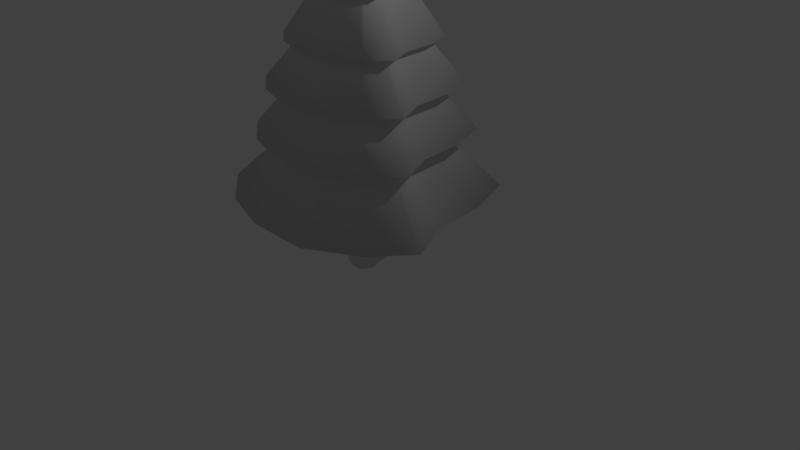 # Source: Tree.blend  (saved by Blender 2.79.0; exported with 4.5.12 LTS)
import bpy
from mathutils import Matrix  # noqa: F401  (used for matrix-valued properties, if any)

bpy.ops.wm.read_factory_settings(use_empty=True)
scene = bpy.context.scene
scene.name = 'Scene'

# ---- collections
col_collection_1 = bpy.data.collections.new('Collection 1'); scene.collection.children.link(col_collection_1)

# ---- materials (node trees are filled in below, after node groups)
mat_material_001 = bpy.data.materials.new('Material.001')
mat_material_001.alpha_threshold = 0.0
mat_material_001.use_transparent_shadow = False
mat_material_001.roughness = 0.5

# ---- material node trees

# ---- world
world_world = bpy.data.worlds.new('World'); scene.world = world_world
world_world.color = (0.05088, 0.05088, 0.05088)
world_world.use_sun_shadow = False
world_world.sun_shadow_jitter_overblur = 0.0
world_world.cycles.sampling_method = 'MANUAL'

# ---- cameras
cam_camera = bpy.data.cameras.new('Camera')
cam_camera.clip_end = 100.0
cam_camera.lens = 35.0
cam_camera.sensor_width = 32.0
cam_camera.sensor_height = 18.0
cam_camera.ortho_scale = 7.314
cam_camera.dof.focus_distance = 0.0
cam_camera.dof.aperture_fstop = 128.0

# ---- lights
light_lamp = bpy.data.lights.new('Lamp', 'POINT')
light_lamp.transmission_factor = 0.0
light_lamp.cutoff_distance = 30.0
light_lamp.energy = 100.0
light_lamp.shadow_buffer_clip_start = 1.001
light_lamp.shadow_soft_size = 0.1
light_lamp.shadow_maximum_resolution = 0.006
light_lamp.use_absolute_resolution = True

# ---- meshes
me_cylinder = bpy.data.meshes.new('Cylinder')
me_cylinder.from_pydata([(-0.0102, 0.2245, -0.008489), (-0.0102, 0.2245, 0.9186), (0.09802, 0.1927, -0.01083), (0.09802, 0.1927, 0.9163), (0.17, 0.1621, -0.01474), (0.17, 0.1621, 0.9124), (0.2096, 0.05742, -0.01226), (0.2096, 0.05742, 0.9148), (0.2228, -0.0589, -0.01132), (0.2228, -0.0589, 0.9158), (0.2666, -0.1457, -0.03742), (0.2666, -0.1457, 0.8897), (0.21, -0.2175, -0.04461), (0.21, -0.2175, 0.8825), (0.1132, -0.2749, -0.07234), (0.1132, -0.2749, 0.8548), (-0.01307, -0.2751, -0.06378), (-0.01307, -0.2751, 0.8633), (-0.122, -0.242, -0.0328), (-0.122, -0.242, 0.8943), (-0.2168, -0.1725, -0.009114), (-0.2168, -0.1725, 0.918), (-0.249, -0.07965, -0.01228), (-0.249, -0.07965, 0.9148), (-0.2854, -0.003207, 0.008394), (-0.2854, -0.003207, 0.9355), (-0.1243, 0.198, 0.008394), (-0.1243, 0.198, 0.9355), (-0.0102, 0.2245, 2.265), (0.09802, 0.1927, 2.263), (0.17, 0.1621, 2.259), (0.2096, 0.05742, 2.261), (0.2228, -0.0589, 2.262), (0.2666, -0.1457, 2.236), (0.21, -0.2175, 2.229), (0.1132, -0.2749, 2.201), (-0.01307, -0.2751, 2.21), (-0.122, -0.242, 2.241), (-0.2168, -0.1725, 2.265), (-0.249, -0.07965, 2.261), (-0.2854, -0.003207, 2.282), (-0.1243, 0.198, 2.282), (-0.1751, 1.734, 0.8978), (0.5388, 1.525, 0.8978), (1.014, 1.323, 0.8978), (1.275, 0.6325, 0.8978), (1.362, -0.1348, 0.8978), (1.651, -0.7074, 0.8978), (1.278, -1.181, 0.8978), (0.639, -1.559, 0.8978), (-0.194, -1.561, 0.8978), (-0.9128, -1.343, 0.8978), (-1.538, -0.8838, 0.8978), (-1.75, -0.2717, 0.8978), (-1.99, 0.2326, 0.8978), (-0.9276, 1.56, 0.8978), (-0.003819, 0.1661, 2.997), (0.08097, 0.1412, 2.995), (0.1374, 0.1172, 2.992), (0.1684, 0.03518, 2.994), (0.1788, -0.05597, 2.995), (0.2131, -0.124, 2.974), (0.1687, -0.1803, 2.969), (0.09289, -0.2252, 2.947), (-0.006074, -0.2254, 2.954), (-0.09146, -0.1994, 2.978), (-0.1657, -0.1449, 2.996), (-0.1909, -0.07222, 2.994), (-0.2195, -0.01233, 3.01), (-0.09321, 0.1453, 3.01), (-0.1374, 1.389, 1.661), (0.438, 1.22, 1.661), (0.821, 1.058, 1.661), (1.032, 0.501, 1.661), (1.102, -0.1175, 1.661), (1.335, -0.579, 1.661), (1.034, -0.9608, 1.661), (0.5188, -1.266, 1.661), (-0.1527, -1.267, 1.661), (-0.7321, -1.091, 1.661), (-1.236, -0.7212, 1.661), (-1.407, -0.2278, 1.661), (-1.601, 0.1787, 1.661), (-0.744, 1.248, 1.661), (-0.0002493, 0.1334, 3.476), (0.07143, 0.1124, 3.475), (0.1191, 0.09207, 3.472), (0.1454, 0.02273, 3.474), (0.1541, -0.05432, 3.475), (0.1831, -0.1118, 3.457), (0.1456, -0.1594, 3.452), (0.0815, -0.1974, 3.434), (-0.002156, -0.1975, 3.44), (-0.07434, -0.1756, 3.46), (-0.1371, -0.1295, 3.476), (-0.1584, -0.06807, 3.474), (-0.1825, -0.01743, 3.488), (-0.07582, 0.1158, 3.488), (-0.1197, 1.227, 2.258), (0.3907, 1.078, 2.258), (0.7304, 0.9331, 2.258), (0.9172, 0.4393, 2.258), (0.9794, -0.1093, 2.258), (1.186, -0.5187, 2.258), (0.9191, -0.8575, 2.258), (0.4624, -1.128, 2.258), (-0.1333, -1.129, 2.258), (-0.6472, -0.973, 2.258), (-1.094, -0.6449, 2.258), (-1.246, -0.2072, 2.258), (-1.418, 0.1534, 2.258), (-0.6578, 1.102, 2.258), (0.003681, 0.09738, 3.999), (0.06092, 0.0806, 3.998), (0.09902, 0.0644, 3.996), (0.12, 0.009019, 3.997), (0.1269, -0.05251, 3.998), (0.1501, -0.09842, 3.984), (0.1202, -0.1364, 3.98), (0.06896, -0.1667, 3.966), (0.002158, -0.1669, 3.97), (-0.05548, -0.1494, 3.987), (-0.1056, -0.1126, 3.999), (-0.1226, -0.06349, 3.997), (-0.1419, -0.02305, 4.008), (-0.05667, 0.08336, 4.008), (-0.0906, 0.9609, 2.809), (0.313, 0.8425, 2.809), (0.5816, 0.7283, 2.809), (0.7293, 0.3379, 2.809), (0.7784, -0.09593, 2.809), (0.9418, -0.4196, 2.809), (0.7307, -0.6875, 2.809), (0.3697, -0.9013, 2.809), (-0.1013, -0.9022, 2.809), (-0.5077, -0.7788, 2.809), (-0.8609, -0.5194, 2.809), (-0.9811, -0.1733, 2.809), (-1.117, 0.1118, 2.809), (-0.5161, 0.862, 2.809), (0.0127, 0.01476, 4.313), (0.0368, 0.007689, 4.312), (0.05285, 0.0008675, 4.311), (0.06167, -0.02245, 4.312), (0.0646, -0.04836, 4.312), (0.07436, -0.06769, 4.306), (0.06175, -0.08369, 4.305), (0.04019, -0.09646, 4.299), (0.01206, -0.09651, 4.3), (-0.01221, -0.08914, 4.307), (-0.0333, -0.07365, 4.313), (-0.04048, -0.05298, 4.312), (-0.04859, -0.03595, 4.317), (-0.01271, 0.008851, 4.317), (-0.06428, 0.6861, 3.453), (0.2318, 0.5993, 3.453), (0.4288, 0.5155, 3.453), (0.5372, 0.2291, 3.453), (0.5732, -0.08916, 3.453), (0.6931, -0.3266, 3.453), (0.5383, -0.5231, 3.453), (0.2734, -0.68, 3.453), (-0.07216, -0.6807, 3.453), (-0.3703, -0.5901, 3.453), (-0.6294, -0.3998, 3.453), (-0.7176, -0.1459, 3.453), (-0.8173, 0.06322, 3.453), (-0.3764, 0.6136, 3.453), (0.01715, -0.02601, 4.438), (0.0249, -0.02829, 4.437), (0.03006, -0.03048, 4.437), (0.0329, -0.03798, 4.437), (0.03384, -0.04631, 4.437), (0.03698, -0.05252, 4.435), (0.03293, -0.05767, 4.435), (0.02599, -0.06177, 4.433), (0.01695, -0.06179, 4.434), (0.009144, -0.05942, 4.436), (0.002361, -0.05444, 4.438), (5.348e-05, -0.04779, 4.437), (-0.002555, -0.04232, 4.439), (0.008984, -0.02791, 4.439), (-0.0102, 0.2245, 2.264), (0.09802, 0.1927, 2.262), (0.17, 0.1621, 2.258), (0.2096, 0.05742, 2.26), (0.2228, -0.0589, 2.261), (0.2666, -0.1457, 2.235), (0.21, -0.2175, 2.228), (0.1132, -0.2749, 2.2), (-0.01307, -0.2751, 2.209), (-0.122, -0.242, 2.24), (-0.2168, -0.1725, 2.264), (-0.249, -0.07965, 2.26), (-0.2854, -0.003207, 2.281), (-0.1243, 0.198, 2.281), (-0.0102, 0.2245, 2.264), (0.09802, 0.1927, 2.262), (0.17, 0.1621, 2.258), (0.2096, 0.05742, 2.26), (0.2228, -0.0589, 2.261), (0.2666, -0.1457, 2.235), (0.21, -0.2175, 2.228), (0.1132, -0.2749, 2.2), (-0.01307, -0.2751, 2.209), (-0.122, -0.242, 2.24), (-0.2168, -0.1725, 2.264), (-0.249, -0.07965, 2.26), (-0.2854, -0.003207, 2.281), (-0.1243, 0.198, 2.281)], [], [(0, 1, 3, 2), (2, 3, 5, 4), (4, 5, 7, 6), (6, 7, 9, 8), (8, 9, 11, 10), (10, 11, 13, 12), (12, 13, 15, 14), (14, 15, 17, 16), (16, 17, 19, 18), (18, 19, 21, 20), (20, 21, 23, 22), (22, 23, 25, 24), (23, 21, 38, 39), (24, 25, 27, 26), (26, 27, 1, 0), (0, 2, 4, 6, 8, 10, 12, 14, 16, 18, 20, 22, 24, 26), (9, 7, 31, 32), (19, 17, 36, 37), (1, 27, 41, 28), (5, 3, 29, 30), (15, 13, 34, 35), (25, 23, 39, 40), (11, 9, 32, 33), (21, 19, 37, 38), (7, 5, 30, 31), (17, 15, 35, 36), (3, 1, 28, 29), (27, 25, 40, 41), (13, 11, 33, 34), (34, 48, 47, 33), (28, 42, 55, 41), (35, 49, 48, 34), (36, 50, 49, 35), (29, 43, 42, 28), (37, 51, 50, 36), (30, 44, 43, 29), (38, 52, 51, 37), (31, 45, 44, 30), (39, 53, 52, 38), (32, 46, 45, 31), (40, 54, 53, 39), (33, 47, 46, 32), (41, 55, 54, 40), (33, 61, 62, 34), (41, 69, 56, 28), (34, 62, 63, 35), (35, 63, 64, 36), (28, 56, 57, 29), (36, 64, 65, 37), (29, 57, 58, 30), (37, 65, 66, 38), (30, 58, 59, 31), (38, 66, 67, 39), (31, 59, 60, 32), (39, 67, 68, 40), (32, 60, 61, 33), (40, 68, 69, 41), (64, 65, 79, 78), (57, 58, 72, 71), (65, 66, 80, 79), (58, 59, 73, 72), (66, 67, 81, 80), (59, 60, 74, 73), (67, 68, 82, 81), (60, 61, 75, 74), (68, 69, 83, 82), (61, 62, 76, 75), (69, 56, 70, 83), (62, 63, 77, 76), (63, 64, 78, 77), (56, 57, 71, 70), (65, 64, 92, 93), (58, 57, 85, 86), (66, 65, 93, 94), (59, 58, 86, 87), (67, 66, 94, 95), (60, 59, 87, 88), (68, 67, 95, 96), (61, 60, 88, 89), (69, 68, 96, 97), (62, 61, 89, 90), (56, 69, 97, 84), (63, 62, 90, 91), (64, 63, 91, 92), (57, 56, 84, 85), (89, 103, 102, 88), (97, 111, 110, 96), (90, 104, 103, 89), (84, 98, 111, 97), (91, 105, 104, 90), (92, 106, 105, 91), (85, 99, 98, 84), (93, 107, 106, 92), (86, 100, 99, 85), (94, 108, 107, 93), (87, 101, 100, 86), (95, 109, 108, 94), (88, 102, 101, 87), (96, 110, 109, 95), (88, 116, 117, 89), (96, 124, 125, 97), (89, 117, 118, 90), (97, 125, 112, 84), (90, 118, 119, 91), (91, 119, 120, 92), (84, 112, 113, 85), (92, 120, 121, 93), (85, 113, 114, 86), (93, 121, 122, 94), (86, 114, 115, 87), (94, 122, 123, 95), (87, 115, 116, 88), (95, 123, 124, 96), (119, 120, 134, 133), (112, 113, 127, 126), (120, 121, 135, 134), (113, 114, 128, 127), (121, 122, 136, 135), (114, 115, 129, 128), (122, 123, 137, 136), (115, 116, 130, 129), (123, 124, 138, 137), (116, 117, 131, 130), (124, 125, 139, 138), (117, 118, 132, 131), (125, 112, 126, 139), (118, 119, 133, 132), (120, 119, 147, 148), (113, 112, 140, 141), (121, 120, 148, 149), (114, 113, 141, 142), (122, 121, 149, 150), (115, 114, 142, 143), (123, 122, 150, 151), (116, 115, 143, 144), (124, 123, 151, 152), (117, 116, 144, 145), (125, 124, 152, 153), (118, 117, 145, 146), (112, 125, 153, 140), (119, 118, 146, 147), (144, 158, 157, 143), (152, 166, 165, 151), (145, 159, 158, 144), (153, 167, 166, 152), (146, 160, 159, 145), (140, 154, 167, 153), (147, 161, 160, 146), (148, 162, 161, 147), (141, 155, 154, 140), (149, 163, 162, 148), (142, 156, 155, 141), (150, 164, 163, 149), (143, 157, 156, 142), (151, 165, 164, 150), (143, 171, 172, 144), (151, 179, 180, 152), (144, 172, 173, 145), (152, 180, 181, 153), (145, 173, 174, 146), (153, 181, 168, 140), (146, 174, 175, 147), (147, 175, 176, 148), (140, 168, 169, 141), (148, 176, 177, 149), (141, 169, 170, 142), (149, 177, 178, 150), (142, 170, 171, 143), (150, 178, 179, 151), (169, 168, 181, 180, 179, 178, 177, 176, 175, 174, 173, 172, 171, 170), (36, 37, 191, 190), (29, 30, 184, 183), (37, 38, 192, 191), (30, 31, 185, 184), (38, 39, 193, 192), (31, 32, 186, 185), (39, 40, 194, 193), (32, 33, 187, 186), (40, 41, 195, 194), (33, 34, 188, 187), (41, 28, 182, 195), (34, 35, 189, 188), (35, 36, 190, 189), (28, 29, 183, 182), (185, 186, 200, 199), (193, 194, 208, 207), (186, 187, 201, 200), (194, 195, 209, 208), (187, 188, 202, 201), (195, 182, 196, 209), (188, 189, 203, 202), (189, 190, 204, 203), (182, 183, 197, 196), (190, 191, 205, 204), (183, 184, 198, 197), (191, 192, 206, 205), (184, 185, 199, 198), (192, 193, 207, 206), (43, 44, 45, 46, 47, 48, 49, 50, 51, 52, 53, 54, 55, 42), (71, 72, 73, 74, 75, 76, 77, 78, 79, 80, 81, 82, 83, 70), (99, 100, 101, 102, 103, 104, 105, 106, 107, 108, 109, 110, 111, 98), (127, 128, 129, 130, 131, 132, 133, 134, 135, 136, 137, 138, 139, 126), (155, 156, 157, 158, 159, 160, 161, 162, 163, 164, 165, 166, 167, 154)])
me_cylinder.polygons.foreach_set('use_smooth', [True] * 203)
_uv = me_cylinder.uv_layers.new(name='UVMap')
_uv.uv.foreach_set('vector', [0.937, 0.2634, 0.937, 0.3711, 0.9239, 0.3708, 0.9239, 0.2631, 0.9239, 0.2631, 0.9239, 0.3708, 0.9149, 0.3703, 0.9149, 0.2627, 0.9149, 0.2627, 0.9149, 0.3703, 0.9019, 0.3706, 0.9019, 0.263, 0.9019, 0.263, 0.9019, 0.3706, 0.8883, 0.3707, 0.8883, 0.2631, 0.9832, 0.2667, 0.9832, 0.3743, 0.9719, 0.3713, 0.972, 0.2636, 0.972, 0.2636, 0.9719, 0.3713, 0.9613, 0.3704, 0.9613, 0.2628, 0.9613, 0.2628, 0.9613, 0.3704, 0.9482, 0.3672, 0.9483, 0.2596, 0.9483, 0.2596, 0.9482, 0.3672, 0.9336, 0.3682, 0.9336, 0.2605, 0.9336, 0.2605, 0.9336, 0.3682, 0.9203, 0.3718, 0.9204, 0.2641, 0.9204, 0.2641, 0.9203, 0.3718, 0.9067, 0.3745, 0.9067, 0.2669, 0.9067, 0.2669, 0.9067, 0.3745, 0.8953, 0.3742, 0.8953, 0.2665, 0.8953, 0.2665, 0.8953, 0.3742, 0.8854, 0.3766, 0.8855, 0.2689, 0.8953, 0.3742, 0.9067, 0.3745, 0.9066, 0.5309, 0.8952, 0.5305, 0.9806, 0.2654, 0.9806, 0.373, 0.9506, 0.373, 0.9506, 0.2654, 0.9506, 0.2654, 0.9506, 0.373, 0.937, 0.3711, 0.937, 0.2634, 0.929, 0.4195, 0.9415, 0.4232, 0.95, 0.4265, 0.9549, 0.4386, 0.9568, 0.4521, 0.9618, 0.4626, 0.9551, 0.4709, 0.9437, 0.478, 0.929, 0.478, 0.9159, 0.4737, 0.9048, 0.4654, 0.9011, 0.4546, 0.8967, 0.4455, 0.9155, 0.4223, 0.8883, 0.3707, 0.9019, 0.3706, 0.9019, 0.527, 0.8883, 0.5271, 0.9203, 0.3718, 0.9336, 0.3682, 0.9335, 0.5246, 0.9203, 0.5282, 0.937, 0.3711, 0.9506, 0.373, 0.9506, 0.5294, 0.937, 0.5274, 0.9149, 0.3703, 0.9239, 0.3708, 0.9239, 0.5272, 0.9149, 0.5267, 0.9482, 0.3672, 0.9613, 0.3704, 0.9612, 0.5268, 0.9481, 0.5236, 0.8854, 0.3766, 0.8953, 0.3742, 0.8952, 0.5305, 0.8854, 0.5329, 0.9719, 0.3713, 0.9832, 0.3743, 0.9831, 0.5307, 0.9718, 0.5276, 0.9067, 0.3745, 0.9203, 0.3718, 0.9203, 0.5282, 0.9066, 0.5309, 0.9019, 0.3706, 0.9149, 0.3703, 0.9149, 0.5267, 0.9019, 0.527, 0.9336, 0.3682, 0.9482, 0.3672, 0.9481, 0.5236, 0.9335, 0.5246, 0.9239, 0.3708, 0.937, 0.3711, 0.937, 0.5274, 0.9239, 0.5272, 0.9506, 0.373, 0.9806, 0.373, 0.9806, 0.5294, 0.9506, 0.5294, 0.9613, 0.3704, 0.9719, 0.3713, 0.9718, 0.5276, 0.9612, 0.5268, 0.2886, 0.485, 0.4535, 0.3282, 0.4992, 0.3813, 0.2951, 0.4934, 0.2686, 0.02465, 0.2352, 0.2596, 0.1478, 0.2392, 0.2555, 0.02026, 0.2788, 0.4758, 0.382, 0.2802, 0.4535, 0.3282, 0.2886, 0.485, 0.2643, 0.4734, 0.2873, 0.2603, 0.382, 0.2802, 0.2788, 0.4758, 0.2815, 0.0229, 0.3206, 0.2468, 0.2352, 0.2596, 0.2686, 0.02465, 0.2508, 0.476, 0.2001, 0.2603, 0.2873, 0.2603, 0.2643, 0.4734, 0.2905, 0.02112, 0.379, 0.2331, 0.3206, 0.2468, 0.2815, 0.0229, 0.2379, 0.4811, 0.1126, 0.2815, 0.2001, 0.2603, 0.2508, 0.476, 0.2993, 0.0116, 0.4384, 0.1713, 0.379, 0.2331, 0.2905, 0.02112, 0.2288, 0.4881, 0.054, 0.3287, 0.1126, 0.2815, 0.2379, 0.4811, 0.307, 0.0003615, 0.4893, 0.09746, 0.4384, 0.1713, 0.2993, 0.0116, 0.2215, 0.4951, 0.0003615, 0.3652, 0.054, 0.3287, 0.2288, 0.4881, 0.2951, 0.4934, 0.4992, 0.3813, 0.4923, 0.4555, 0.2916, 0.5046, 0.2555, 0.02026, 0.1478, 0.2392, 0.0003615, 0.108, 0.2332, 0.0003616, 0.9715, 0.4094, 0.9622, 0.4949, 0.9539, 0.4935, 0.961, 0.4077, 0.953, 0.3019, 0.9507, 0.3868, 0.9401, 0.3852, 0.9394, 0.3, 0.961, 0.4077, 0.9539, 0.4935, 0.9439, 0.4904, 0.9482, 0.4037, 0.9482, 0.4037, 0.9439, 0.4904, 0.9323, 0.4909, 0.9335, 0.4044, 0.9394, 0.3, 0.9401, 0.3852, 0.9298, 0.3854, 0.9263, 0.3002, 0.9335, 0.4044, 0.9323, 0.4909, 0.922, 0.4937, 0.9202, 0.4079, 0.9263, 0.3002, 0.9298, 0.3854, 0.9227, 0.3854, 0.9172, 0.3002, 0.9202, 0.4079, 0.922, 0.4937, 0.9113, 0.4961, 0.9067, 0.4109, 0.9172, 0.3002, 0.9227, 0.3854, 0.9126, 0.3867, 0.9043, 0.3019, 0.9067, 0.4109, 0.9113, 0.4961, 0.9024, 0.4964, 0.8952, 0.4113, 0.9043, 0.3019, 0.9126, 0.3867, 0.902, 0.3881, 0.8908, 0.3036, 0.8952, 0.4113, 0.9024, 0.4964, 0.8948, 0.4987, 0.8856, 0.4143, 0.9821, 0.4143, 0.9705, 0.4987, 0.9622, 0.4949, 0.9715, 0.4094, 0.9828, 0.3036, 0.9741, 0.3881, 0.9507, 0.3868, 0.953, 0.3019, 0.6283, 0.6979, 0.6178, 0.7001, 0.5767, 0.5053, 0.647, 0.5053, 0.2333, 0.5217, 0.2403, 0.5205, 0.313, 0.7123, 0.2658, 0.7226, 0.6178, 0.7001, 0.6076, 0.704, 0.5058, 0.5207, 0.5767, 0.5053, 0.2403, 0.5205, 0.2477, 0.5135, 0.3644, 0.6662, 0.313, 0.7123, 0.6076, 0.704, 0.6002, 0.709, 0.4563, 0.5557, 0.5058, 0.5207, 0.2477, 0.5135, 0.2545, 0.5053, 0.4107, 0.6107, 0.3644, 0.6662, 0.6002, 0.709, 0.5943, 0.7142, 0.4115, 0.5826, 0.4563, 0.5557, 0.6519, 0.7216, 0.6533, 0.7125, 0.8238, 0.5945, 0.828, 0.6544, 0.1943, 0.5053, 0.2128, 0.5197, 0.1261, 0.7175, 0.0003615, 0.6199, 0.6533, 0.7125, 0.6477, 0.7063, 0.7835, 0.555, 0.8238, 0.5945, 0.2128, 0.5197, 0.2231, 0.523, 0.1969, 0.7322, 0.1261, 0.7175, 0.6477, 0.7063, 0.6397, 0.6994, 0.7237, 0.5197, 0.7835, 0.555, 0.6397, 0.6994, 0.6283, 0.6979, 0.647, 0.5053, 0.7237, 0.5197, 0.2231, 0.523, 0.2333, 0.5217, 0.2658, 0.7226, 0.1969, 0.7322, 0.9195, 0.4345, 0.9299, 0.4318, 0.9291, 0.4883, 0.9203, 0.4906, 0.9119, 0.2798, 0.919, 0.2799, 0.9212, 0.3356, 0.9152, 0.3356, 0.9089, 0.4368, 0.9195, 0.4345, 0.9203, 0.4906, 0.9113, 0.4926, 0.9018, 0.281, 0.9119, 0.2798, 0.9152, 0.3356, 0.9066, 0.3366, 0.8999, 0.437, 0.9089, 0.4368, 0.9113, 0.4926, 0.9038, 0.4927, 0.8912, 0.2823, 0.9018, 0.281, 0.9066, 0.3366, 0.8977, 0.3377, 0.8923, 0.4393, 0.8999, 0.437, 0.9038, 0.4927, 0.8973, 0.4946, 0.9598, 0.4356, 0.9682, 0.4393, 0.9614, 0.4946, 0.9543, 0.4916, 0.94, 0.2812, 0.9634, 0.2823, 0.9587, 0.3377, 0.9389, 0.3368, 0.9515, 0.4343, 0.9598, 0.4356, 0.9543, 0.4916, 0.9474, 0.4905, 0.9293, 0.2797, 0.94, 0.2812, 0.9389, 0.3368, 0.9299, 0.3355, 0.9414, 0.4312, 0.9515, 0.4343, 0.9474, 0.4905, 0.9388, 0.4879, 0.9299, 0.4318, 0.9414, 0.4312, 0.9388, 0.4879, 0.9291, 0.4883, 0.919, 0.2799, 0.9293, 0.2797, 0.9299, 0.3355, 0.9212, 0.3356, 0.7138, 0.4472, 0.8668, 0.3386, 0.8656, 0.3916, 0.7128, 0.4549, 0.6797, 0.0124, 0.6022, 0.1915, 0.49, 0.1057, 0.664, 0.0003616, 0.709, 0.442, 0.8307, 0.3039, 0.8668, 0.3386, 0.7138, 0.4472, 0.6884, 0.01517, 0.665, 0.2044, 0.6022, 0.1915, 0.6797, 0.0124, 0.7023, 0.4362, 0.7773, 0.273, 0.8307, 0.3039, 0.709, 0.442, 0.6926, 0.4349, 0.7093, 0.2603, 0.7773, 0.273, 0.7023, 0.4362, 0.697, 0.01412, 0.7262, 0.1959, 0.665, 0.2044, 0.6884, 0.01517, 0.6837, 0.4368, 0.647, 0.2603, 0.7093, 0.2603, 0.6926, 0.4349, 0.7029, 0.01307, 0.7681, 0.1869, 0.7262, 0.1959, 0.697, 0.01412, 0.6751, 0.4401, 0.584, 0.2738, 0.647, 0.2603, 0.6837, 0.4368, 0.7093, 0.007258, 0.8141, 0.1463, 0.7681, 0.1869, 0.7029, 0.01307, 0.6688, 0.4443, 0.5399, 0.3045, 0.584, 0.2738, 0.6751, 0.4401, 0.7151, 0.0003615, 0.8556, 0.09748, 0.8141, 0.1463, 0.7093, 0.007258, 0.6637, 0.4487, 0.5, 0.3282, 0.5399, 0.3045, 0.6688, 0.4443, 0.9662, 0.3007, 0.9588, 0.3611, 0.9531, 0.3586, 0.9591, 0.2976, 0.9712, 0.4283, 0.9661, 0.4887, 0.9502, 0.488, 0.9514, 0.4274, 0.9591, 0.2976, 0.9531, 0.3586, 0.9475, 0.3577, 0.9521, 0.2965, 0.9514, 0.4274, 0.9502, 0.488, 0.9431, 0.487, 0.9424, 0.4261, 0.9521, 0.2965, 0.9475, 0.3577, 0.9407, 0.3557, 0.9436, 0.2939, 0.9436, 0.2939, 0.9407, 0.3557, 0.933, 0.356, 0.9338, 0.2943, 0.9424, 0.4261, 0.9431, 0.487, 0.9361, 0.4871, 0.9337, 0.4262, 0.9338, 0.2943, 0.933, 0.356, 0.9259, 0.3579, 0.9251, 0.2967, 0.9337, 0.4262, 0.9361, 0.4871, 0.9313, 0.4871, 0.9277, 0.4262, 0.9251, 0.2967, 0.9259, 0.3579, 0.9187, 0.3594, 0.9161, 0.2986, 0.9277, 0.4262, 0.9313, 0.4871, 0.9245, 0.4879, 0.9191, 0.4272, 0.9161, 0.2986, 0.9187, 0.3594, 0.9127, 0.3596, 0.9085, 0.2988, 0.9191, 0.4272, 0.9245, 0.4879, 0.9173, 0.4887, 0.9102, 0.4283, 0.9085, 0.2988, 0.9127, 0.3596, 0.9076, 0.3611, 0.9021, 0.3007, 0.1795, 0.8921, 0.1717, 0.8925, 0.1595, 0.7329, 0.2142, 0.7329, 0.5514, 0.8925, 0.5445, 0.8932, 0.5206, 0.7284, 0.569, 0.7223, 0.1717, 0.8925, 0.165, 0.8952, 0.1108, 0.7407, 0.1595, 0.7329, 0.5445, 0.8932, 0.5397, 0.894, 0.4873, 0.7348, 0.5206, 0.7284, 0.165, 0.8952, 0.1586, 0.8988, 0.06292, 0.7578, 0.1108, 0.7407, 0.5397, 0.894, 0.5343, 0.8981, 0.4483, 0.7635, 0.4873, 0.7348, 0.1586, 0.8988, 0.1538, 0.9025, 0.03009, 0.7849, 0.06292, 0.7578, 0.5343, 0.8981, 0.5291, 0.9031, 0.4115, 0.7984, 0.4483, 0.7635, 0.1538, 0.9025, 0.1502, 0.9065, 0.0003615, 0.8063, 0.03009, 0.7849, 0.1917, 0.9046, 0.1905, 0.8985, 0.2954, 0.7664, 0.3134, 0.8045, 0.5717, 0.9031, 0.5583, 0.8946, 0.619, 0.731, 0.713, 0.7913, 0.1905, 0.8985, 0.1857, 0.8955, 0.2608, 0.7472, 0.2954, 0.7664, 0.5583, 0.8946, 0.5514, 0.8925, 0.569, 0.7223, 0.619, 0.731, 0.1857, 0.8955, 0.1795, 0.8921, 0.2142, 0.7329, 0.2608, 0.7472, 0.9354, 0.3641, 0.9432, 0.3638, 0.9389, 0.4032, 0.9357, 0.4034, 0.9257, 0.4356, 0.9327, 0.435, 0.9327, 0.4727, 0.9298, 0.4729, 0.9285, 0.3663, 0.9354, 0.3641, 0.9357, 0.4034, 0.9327, 0.4043, 0.9209, 0.436, 0.9257, 0.4356, 0.9298, 0.4729, 0.9277, 0.4731, 0.9215, 0.3685, 0.9285, 0.3663, 0.9327, 0.4043, 0.9298, 0.4052, 0.9145, 0.4382, 0.9209, 0.436, 0.9277, 0.4731, 0.925, 0.474, 0.9156, 0.3699, 0.9215, 0.3685, 0.9298, 0.4052, 0.9273, 0.4058, 0.9078, 0.4408, 0.9145, 0.4382, 0.925, 0.474, 0.9222, 0.4751, 0.9108, 0.3723, 0.9156, 0.3699, 0.9273, 0.4058, 0.9253, 0.4068, 0.9552, 0.3681, 0.9598, 0.3723, 0.9459, 0.4068, 0.944, 0.405, 0.9398, 0.4363, 0.9553, 0.4395, 0.9422, 0.4746, 0.9357, 0.4732, 0.9498, 0.3664, 0.9552, 0.3681, 0.944, 0.405, 0.9417, 0.4043, 0.9327, 0.435, 0.9398, 0.4363, 0.9357, 0.4732, 0.9327, 0.4727, 0.9432, 0.3638, 0.9498, 0.3664, 0.9417, 0.4043, 0.9389, 0.4032, 0.8039, 0.8531, 0.7137, 0.7802, 0.7398, 0.7537, 0.806, 0.8509, 0.8259, 0.9793, 0.7137, 0.9047, 0.7357, 0.8892, 0.8275, 0.9776, 0.8428, 0.9767, 0.929, 0.8847, 0.939, 0.9139, 0.8431, 0.9793, 0.8162, 0.8493, 0.8642, 0.7291, 0.9317, 0.7754, 0.8217, 0.8531, 0.8409, 0.9752, 0.9048, 0.8686, 0.929, 0.8847, 0.8428, 0.9767, 0.8133, 0.8484, 0.8276, 0.7223, 0.8642, 0.7291, 0.8162, 0.8493, 0.8384, 0.9736, 0.8714, 0.8559, 0.9048, 0.8686, 0.8409, 0.9752, 0.8351, 0.9737, 0.8313, 0.8538, 0.8714, 0.8559, 0.8384, 0.9736, 0.8104, 0.8487, 0.7921, 0.7269, 0.8276, 0.7223, 0.8133, 0.8484, 0.8322, 0.9747, 0.7954, 0.858, 0.8313, 0.8538, 0.8351, 0.9737, 0.8083, 0.8491, 0.7677, 0.7318, 0.7921, 0.7269, 0.8104, 0.8487, 0.8295, 0.9761, 0.7599, 0.8696, 0.7954, 0.858, 0.8322, 0.9747, 0.806, 0.8509, 0.7398, 0.7537, 0.7677, 0.7318, 0.8083, 0.8491, 0.8275, 0.9776, 0.7357, 0.8892, 0.7599, 0.8696, 0.8295, 0.9761, 0.5544, 0.2259, 0.5401, 0.2305, 0.5397, 0.2296, 0.5532, 0.2231, 0.5417, 0.2079, 0.5474, 0.2221, 0.5468, 0.2224, 0.5397, 0.209, 0.5599, 0.209, 0.5533, 0.2224, 0.5528, 0.2218, 0.5582, 0.2071, 0.5532, 0.2429, 0.5397, 0.236, 0.5403, 0.2339, 0.5551, 0.2366, 0.5582, 0.2071, 0.5528, 0.2218, 0.552, 0.2215, 0.556, 0.2063, 0.5551, 0.2366, 0.5403, 0.2339, 0.5405, 0.233, 0.5558, 0.2336, 0.556, 0.2063, 0.552, 0.2215, 0.5511, 0.2212, 0.5532, 0.2051, 0.5532, 0.2051, 0.5511, 0.2212, 0.5501, 0.2212, 0.5499, 0.2052, 0.5558, 0.2336, 0.5405, 0.233, 0.5405, 0.232, 0.5556, 0.2306, 0.5499, 0.2052, 0.5501, 0.2212, 0.5492, 0.2215, 0.547, 0.2061, 0.5556, 0.2306, 0.5405, 0.232, 0.5404, 0.2314, 0.5555, 0.2286, 0.547, 0.2061, 0.5492, 0.2215, 0.5482, 0.2218, 0.5441, 0.2072, 0.5555, 0.2286, 0.5404, 0.2314, 0.5401, 0.2305, 0.5544, 0.2259, 0.5441, 0.2072, 0.5482, 0.2218, 0.5474, 0.2221, 0.5417, 0.2079, 0.4936, 0.2525, 0.4929, 0.2531, 0.4919, 0.2532, 0.49, 0.2522, 0.4901, 0.2515, 0.49, 0.2507, 0.4906, 0.2498, 0.4913, 0.2492, 0.4923, 0.2488, 0.4932, 0.249, 0.4939, 0.2493, 0.4939, 0.2502, 0.4941, 0.2511, 0.4941, 0.252, 0.9335, 0.5246, 0.9203, 0.5282, 0.9203, 0.5282, 0.9335, 0.5246, 0.9239, 0.5272, 0.9149, 0.5267, 0.9149, 0.5267, 0.9239, 0.5272, 0.9203, 0.5282, 0.9066, 0.5309, 0.9066, 0.5309, 0.9203, 0.5282, 0.9149, 0.5267, 0.9019, 0.527, 0.9019, 0.527, 0.9149, 0.5267, 0.9066, 0.5309, 0.8952, 0.5305, 0.8952, 0.5305, 0.9066, 0.5309, 0.9019, 0.527, 0.8883, 0.5271, 0.8883, 0.5271, 0.9019, 0.527, 0.8952, 0.5305, 0.8854, 0.5329, 0.8854, 0.5329, 0.8952, 0.5305, 0.9831, 0.5307, 0.9718, 0.5276, 0.9718, 0.5276, 0.9831, 0.5307, 0.9806, 0.5294, 0.9506, 0.5294, 0.9506, 0.5294, 0.9806, 0.5294, 0.9718, 0.5276, 0.9612, 0.5268, 0.9612, 0.5268, 0.9718, 0.5276, 0.9506, 0.5294, 0.937, 0.5274, 0.937, 0.5274, 0.9506, 0.5294, 0.9612, 0.5268, 0.9481, 0.5236, 0.9481, 0.5236, 0.9612, 0.5268, 0.9481, 0.5236, 0.9335, 0.5246, 0.9335, 0.5246, 0.9481, 0.5236, 0.937, 0.5274, 0.9239, 0.5272, 0.9239, 0.5272, 0.937, 0.5274, 0.9019, 0.527, 0.8883, 0.5271, 0.8883, 0.5271, 0.9019, 0.527, 0.8952, 0.5305, 0.8854, 0.5329, 0.8854, 0.5329, 0.8952, 0.5305, 0.9831, 0.5307, 0.9718, 0.5276, 0.9718, 0.5276, 0.9831, 0.5307, 0.9806, 0.5294, 0.9506, 0.5294, 0.9506, 0.5294, 0.9806, 0.5294, 0.9718, 0.5276, 0.9612, 0.5268, 0.9612, 0.5268, 0.9718, 0.5276, 0.9506, 0.5294, 0.937, 0.5274, 0.937, 0.5274, 0.9506, 0.5294, 0.9612, 0.5268, 0.9481, 0.5236, 0.9481, 0.5236, 0.9612, 0.5268, 0.9481, 0.5236, 0.9335, 0.5246, 0.9335, 0.5246, 0.9481, 0.5236, 0.937, 0.5274, 0.9239, 0.5272, 0.9239, 0.5272, 0.937, 0.5274, 0.9335, 0.5246, 0.9203, 0.5282, 0.9203, 0.5282, 0.9335, 0.5246, 0.9239, 0.5272, 0.9149, 0.5267, 0.9149, 0.5267, 0.9239, 0.5272, 0.9203, 0.5282, 0.9066, 0.5309, 0.9066, 0.5309, 0.9203, 0.5282, 0.9149, 0.5267, 0.9019, 0.527, 0.9019, 0.527, 0.9149, 0.5267, 0.9066, 0.5309, 0.8952, 0.5305, 0.8952, 0.5305, 0.9066, 0.5309, 0.3206, 0.2468, 0.379, 0.2331, 0.4384, 0.1713, 0.4893, 0.09746, 0.4992, 0.3813, 0.4535, 0.3282, 0.382, 0.2802, 0.2873, 0.2603, 0.2001, 0.2603, 0.1126, 0.2815, 0.054, 0.3287, 0.0003615, 0.3652, 0.1478, 0.2392, 0.2352, 0.2596, 0.2658, 0.7226, 0.313, 0.7123, 0.3644, 0.6662, 0.4107, 0.6107, 0.8238, 0.5945, 0.7835, 0.555, 0.7237, 0.5197, 0.647, 0.5053, 0.5767, 0.5053, 0.5058, 0.5207, 0.4563, 0.5557, 0.4115, 0.5826, 0.1261, 0.7175, 0.1969, 0.7322, 0.7262, 0.1959, 0.7681, 0.1869, 0.8141, 0.1463, 0.8556, 0.09748, 0.8668, 0.3386, 0.8307, 0.3039, 0.7773, 0.273, 0.7093, 0.2603, 0.647, 0.2603, 0.584, 0.2738, 0.5399, 0.3045, 0.5, 0.3282, 0.6022, 0.1915, 0.665, 0.2044, 0.5206, 0.7284, 0.4873, 0.7348, 0.4483, 0.7635, 0.4115, 0.7984, 0.2954, 0.7664, 0.2608, 0.7472, 0.2142, 0.7329, 0.1595, 0.7329, 0.1108, 0.7407, 0.06292, 0.7578, 0.03009, 0.7849, 0.0003615, 0.8063, 0.619, 0.731, 0.569, 0.7223, 0.7921, 0.7269, 0.7677, 0.7318, 0.7398, 0.7537, 0.7137, 0.7802, 0.929, 0.8847, 0.9048, 0.8686, 0.8714, 0.8559, 0.8313, 0.8538, 0.7954, 0.858, 0.7599, 0.8696, 0.7357, 0.8892, 0.7137, 0.9047, 0.8642, 0.7291, 0.8276, 0.7223])
me_cylinder.materials.append(mat_material_001)
me_cylinder.use_remesh_preserve_volume = False
me_cylinder.use_remesh_preserve_attributes = False
me_cylinder.use_mirror_vertex_groups = False
me_cylinder.update()

# ---- objects
ob_cylinder = bpy.data.objects.new('Cylinder', me_cylinder)
ob_lamp = bpy.data.objects.new('Lamp', light_lamp)
ob_camera = bpy.data.objects.new('Camera', cam_camera)

# ---- transforms, parenting, visibility, modifiers, constraints
ob_cylinder.location = (0.0, 0.0, 0.0)
ob_cylinder.lineart.crease_threshold = 0.0
ob_lamp.location = (4.076, 1.005, 5.904)
ob_lamp.rotation_euler = (0.6503, 0.05522, 1.866)
ob_lamp.lock_rotations_4d = False
ob_lamp.empty_display_type = 'ARROWS'
ob_lamp.color = (0.0, 0.0, 0.0, 0.0)
ob_lamp.lineart.crease_threshold = 0.0
ob_camera.location = (7.481, -6.508, 5.344)
ob_camera.rotation_euler = (1.109, 0.0, 0.8149)
ob_camera.lock_rotations_4d = False
ob_camera.empty_display_type = 'ARROWS'
ob_camera.color = (0.0, 0.0, 0.0, 0.0)
ob_camera.display_type = 'WIRE'
ob_camera.lineart.crease_threshold = 0.0

# ---- collection membership
col_collection_1.objects.link(ob_cylinder)
col_collection_1.objects.link(ob_lamp)
col_collection_1.objects.link(ob_camera)

# ---- scene / render settings (as saved in the file)
scene.camera = ob_camera
scene.frame_start = 1; scene.frame_end = 250; scene.frame_set(1)
scene.render.engine = 'BLENDER_EEVEE_NEXT'
scene.render.resolution_percentage = 50
scene.render.dither_intensity = 0.0
scene.cycles.use_denoising = False
scene.cycles.samples = 128
scene.cycles.sampling_pattern = 'TABULATED_SOBOL'
scene.cycles.use_adaptive_sampling = False
scene.cycles.use_light_tree = False
scene.cycles.blur_glossy = 0.0
scene.cycles.sample_clamp_indirect = 0.0
scene.view_settings.view_transform = 'Standard'
bpy.context.view_layer.update()
